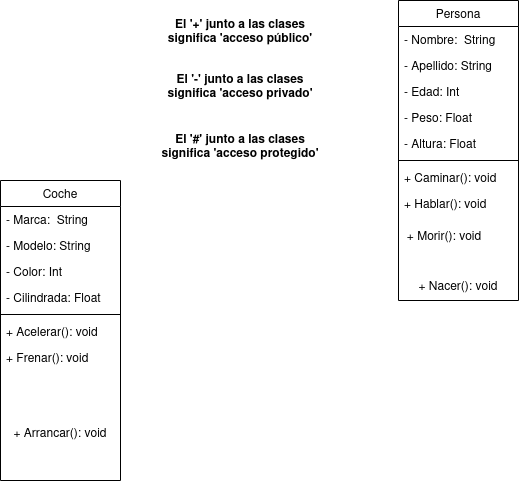

The diagram above was exported from draw.io. Its source (the exported page's mxGraphModel, read from the mxfile embedded in the PNG):
<mxGraphModel dx="1602" dy="643" grid="1" gridSize="10" guides="1" tooltips="1" connect="1" arrows="1" fold="1" page="1" pageScale="1" pageWidth="827" pageHeight="1169" math="0" shadow="0">
  <root>
    <mxCell id="WIyWlLk6GJQsqaUBKTNV-0" />
    <mxCell id="WIyWlLk6GJQsqaUBKTNV-1" parent="WIyWlLk6GJQsqaUBKTNV-0" />
    <mxCell id="zkfFHV4jXpPFQw0GAbJ--17" value="Persona" style="swimlane;fontStyle=0;align=center;verticalAlign=top;childLayout=stackLayout;horizontal=1;startSize=26;horizontalStack=0;resizeParent=1;resizeLast=0;collapsible=1;marginBottom=0;rounded=0;shadow=0;strokeWidth=1;" parent="WIyWlLk6GJQsqaUBKTNV-1" vertex="1">
      <mxGeometry x="508" y="120" width="120" height="300" as="geometry">
        <mxRectangle x="508" y="120" width="160" height="26" as="alternateBounds" />
      </mxGeometry>
    </mxCell>
    <mxCell id="zkfFHV4jXpPFQw0GAbJ--18" value="- Nombre:  String" style="text;align=left;verticalAlign=top;spacingLeft=4;spacingRight=4;overflow=hidden;rotatable=0;points=[[0,0.5],[1,0.5]];portConstraint=eastwest;" parent="zkfFHV4jXpPFQw0GAbJ--17" vertex="1">
      <mxGeometry y="26" width="120" height="26" as="geometry" />
    </mxCell>
    <mxCell id="zkfFHV4jXpPFQw0GAbJ--19" value="- Apellido: String" style="text;align=left;verticalAlign=top;spacingLeft=4;spacingRight=4;overflow=hidden;rotatable=0;points=[[0,0.5],[1,0.5]];portConstraint=eastwest;rounded=0;shadow=0;html=0;" parent="zkfFHV4jXpPFQw0GAbJ--17" vertex="1">
      <mxGeometry y="52" width="120" height="26" as="geometry" />
    </mxCell>
    <mxCell id="zkfFHV4jXpPFQw0GAbJ--20" value="- Edad: Int" style="text;align=left;verticalAlign=top;spacingLeft=4;spacingRight=4;overflow=hidden;rotatable=0;points=[[0,0.5],[1,0.5]];portConstraint=eastwest;rounded=0;shadow=0;html=0;" parent="zkfFHV4jXpPFQw0GAbJ--17" vertex="1">
      <mxGeometry y="78" width="120" height="26" as="geometry" />
    </mxCell>
    <mxCell id="zkfFHV4jXpPFQw0GAbJ--21" value="- Peso: Float" style="text;align=left;verticalAlign=top;spacingLeft=4;spacingRight=4;overflow=hidden;rotatable=0;points=[[0,0.5],[1,0.5]];portConstraint=eastwest;rounded=0;shadow=0;html=0;" parent="zkfFHV4jXpPFQw0GAbJ--17" vertex="1">
      <mxGeometry y="104" width="120" height="26" as="geometry" />
    </mxCell>
    <mxCell id="zkfFHV4jXpPFQw0GAbJ--22" value="- Altura: Float" style="text;align=left;verticalAlign=top;spacingLeft=4;spacingRight=4;overflow=hidden;rotatable=0;points=[[0,0.5],[1,0.5]];portConstraint=eastwest;rounded=0;shadow=0;html=0;" parent="zkfFHV4jXpPFQw0GAbJ--17" vertex="1">
      <mxGeometry y="130" width="120" height="26" as="geometry" />
    </mxCell>
    <mxCell id="zkfFHV4jXpPFQw0GAbJ--23" value="" style="line;html=1;strokeWidth=1;align=left;verticalAlign=middle;spacingTop=-1;spacingLeft=3;spacingRight=3;rotatable=0;labelPosition=right;points=[];portConstraint=eastwest;" parent="zkfFHV4jXpPFQw0GAbJ--17" vertex="1">
      <mxGeometry y="156" width="120" height="8" as="geometry" />
    </mxCell>
    <mxCell id="zkfFHV4jXpPFQw0GAbJ--24" value="+ Caminar(): void" style="text;align=left;verticalAlign=top;spacingLeft=4;spacingRight=4;overflow=hidden;rotatable=0;points=[[0,0.5],[1,0.5]];portConstraint=eastwest;" parent="zkfFHV4jXpPFQw0GAbJ--17" vertex="1">
      <mxGeometry y="164" width="120" height="26" as="geometry" />
    </mxCell>
    <mxCell id="zkfFHV4jXpPFQw0GAbJ--25" value="+ Hablar(): void" style="text;align=left;verticalAlign=top;spacingLeft=4;spacingRight=4;overflow=hidden;rotatable=0;points=[[0,0.5],[1,0.5]];portConstraint=eastwest;" parent="zkfFHV4jXpPFQw0GAbJ--17" vertex="1">
      <mxGeometry y="190" width="120" height="80" as="geometry" />
    </mxCell>
    <mxCell id="hnvp0O4BHmK_9g692dEJ-0" value="+ Nacer(): void" style="text;html=1;strokeColor=none;fillColor=none;align=center;verticalAlign=middle;whiteSpace=wrap;rounded=0;" vertex="1" parent="zkfFHV4jXpPFQw0GAbJ--17">
      <mxGeometry y="270" width="120" height="30" as="geometry" />
    </mxCell>
    <mxCell id="hnvp0O4BHmK_9g692dEJ-1" value="+ Morir(): void" style="text;html=1;strokeColor=none;fillColor=none;align=center;verticalAlign=middle;whiteSpace=wrap;rounded=0;" vertex="1" parent="WIyWlLk6GJQsqaUBKTNV-1">
      <mxGeometry x="508" y="340" width="92" height="30" as="geometry" />
    </mxCell>
    <mxCell id="hnvp0O4BHmK_9g692dEJ-3" value="&lt;b&gt;El '+' junto a las clases significa 'acceso público'&lt;br&gt;&lt;/b&gt;" style="text;html=1;strokeColor=none;fillColor=none;align=center;verticalAlign=middle;whiteSpace=wrap;rounded=0;" vertex="1" parent="WIyWlLk6GJQsqaUBKTNV-1">
      <mxGeometry x="260" y="130" width="180" height="40" as="geometry" />
    </mxCell>
    <mxCell id="hnvp0O4BHmK_9g692dEJ-4" value="&lt;b&gt;El '-' junto a las clases significa 'acceso privado'&lt;br&gt;&lt;/b&gt;" style="text;html=1;strokeColor=none;fillColor=none;align=center;verticalAlign=middle;whiteSpace=wrap;rounded=0;" vertex="1" parent="WIyWlLk6GJQsqaUBKTNV-1">
      <mxGeometry x="260" y="190" width="180" height="30" as="geometry" />
    </mxCell>
    <mxCell id="hnvp0O4BHmK_9g692dEJ-5" value="&lt;b&gt;El '#' junto a las clases significa 'acceso protegido'&lt;br&gt;&lt;/b&gt;" style="text;html=1;strokeColor=none;fillColor=none;align=center;verticalAlign=middle;whiteSpace=wrap;rounded=0;" vertex="1" parent="WIyWlLk6GJQsqaUBKTNV-1">
      <mxGeometry x="260" y="250" width="180" height="30" as="geometry" />
    </mxCell>
    <mxCell id="hnvp0O4BHmK_9g692dEJ-10" value="Coche" style="swimlane;fontStyle=0;align=center;verticalAlign=top;childLayout=stackLayout;horizontal=1;startSize=26;horizontalStack=0;resizeParent=1;resizeLast=0;collapsible=1;marginBottom=0;rounded=0;shadow=0;strokeWidth=1;" vertex="1" parent="WIyWlLk6GJQsqaUBKTNV-1">
      <mxGeometry x="110" y="300" width="120" height="300" as="geometry">
        <mxRectangle x="508" y="120" width="160" height="26" as="alternateBounds" />
      </mxGeometry>
    </mxCell>
    <mxCell id="hnvp0O4BHmK_9g692dEJ-11" value="- Marca:  String" style="text;align=left;verticalAlign=top;spacingLeft=4;spacingRight=4;overflow=hidden;rotatable=0;points=[[0,0.5],[1,0.5]];portConstraint=eastwest;" vertex="1" parent="hnvp0O4BHmK_9g692dEJ-10">
      <mxGeometry y="26" width="120" height="26" as="geometry" />
    </mxCell>
    <mxCell id="hnvp0O4BHmK_9g692dEJ-12" value="- Modelo: String" style="text;align=left;verticalAlign=top;spacingLeft=4;spacingRight=4;overflow=hidden;rotatable=0;points=[[0,0.5],[1,0.5]];portConstraint=eastwest;rounded=0;shadow=0;html=0;" vertex="1" parent="hnvp0O4BHmK_9g692dEJ-10">
      <mxGeometry y="52" width="120" height="26" as="geometry" />
    </mxCell>
    <mxCell id="hnvp0O4BHmK_9g692dEJ-13" value="- Color: Int" style="text;align=left;verticalAlign=top;spacingLeft=4;spacingRight=4;overflow=hidden;rotatable=0;points=[[0,0.5],[1,0.5]];portConstraint=eastwest;rounded=0;shadow=0;html=0;" vertex="1" parent="hnvp0O4BHmK_9g692dEJ-10">
      <mxGeometry y="78" width="120" height="26" as="geometry" />
    </mxCell>
    <mxCell id="hnvp0O4BHmK_9g692dEJ-14" value="- Cilindrada: Float" style="text;align=left;verticalAlign=top;spacingLeft=4;spacingRight=4;overflow=hidden;rotatable=0;points=[[0,0.5],[1,0.5]];portConstraint=eastwest;rounded=0;shadow=0;html=0;" vertex="1" parent="hnvp0O4BHmK_9g692dEJ-10">
      <mxGeometry y="104" width="120" height="26" as="geometry" />
    </mxCell>
    <mxCell id="hnvp0O4BHmK_9g692dEJ-16" value="" style="line;html=1;strokeWidth=1;align=left;verticalAlign=middle;spacingTop=-1;spacingLeft=3;spacingRight=3;rotatable=0;labelPosition=right;points=[];portConstraint=eastwest;" vertex="1" parent="hnvp0O4BHmK_9g692dEJ-10">
      <mxGeometry y="130" width="120" height="8" as="geometry" />
    </mxCell>
    <mxCell id="hnvp0O4BHmK_9g692dEJ-17" value="+ Acelerar(): void" style="text;align=left;verticalAlign=top;spacingLeft=4;spacingRight=4;overflow=hidden;rotatable=0;points=[[0,0.5],[1,0.5]];portConstraint=eastwest;" vertex="1" parent="hnvp0O4BHmK_9g692dEJ-10">
      <mxGeometry y="138" width="120" height="26" as="geometry" />
    </mxCell>
    <mxCell id="hnvp0O4BHmK_9g692dEJ-18" value="+ Frenar(): void" style="text;align=left;verticalAlign=top;spacingLeft=4;spacingRight=4;overflow=hidden;rotatable=0;points=[[0,0.5],[1,0.5]];portConstraint=eastwest;" vertex="1" parent="hnvp0O4BHmK_9g692dEJ-10">
      <mxGeometry y="164" width="120" height="80" as="geometry" />
    </mxCell>
    <mxCell id="hnvp0O4BHmK_9g692dEJ-19" value="+ Arrancar(): void" style="text;html=1;strokeColor=none;fillColor=none;align=center;verticalAlign=middle;whiteSpace=wrap;rounded=0;" vertex="1" parent="hnvp0O4BHmK_9g692dEJ-10">
      <mxGeometry y="244" width="120" height="16" as="geometry" />
    </mxCell>
  </root>
</mxGraphModel>